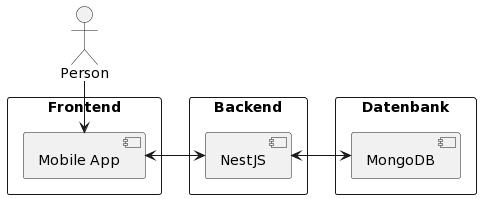

The diagram above was rendered by PlantUML. Its source (embedded in the PNG):
@startuml
left to right direction

actor "Person" as User
rectangle "Frontend"{
[Mobile App]
}
rectangle "Backend"{
[NestJS]
}
rectangle "Datenbank"{
[MongoDB]
}
[Mobile App] <- [User]
[Mobile App] <--> [NestJS]
[NestJS] <--> [MongoDB]
@enduml